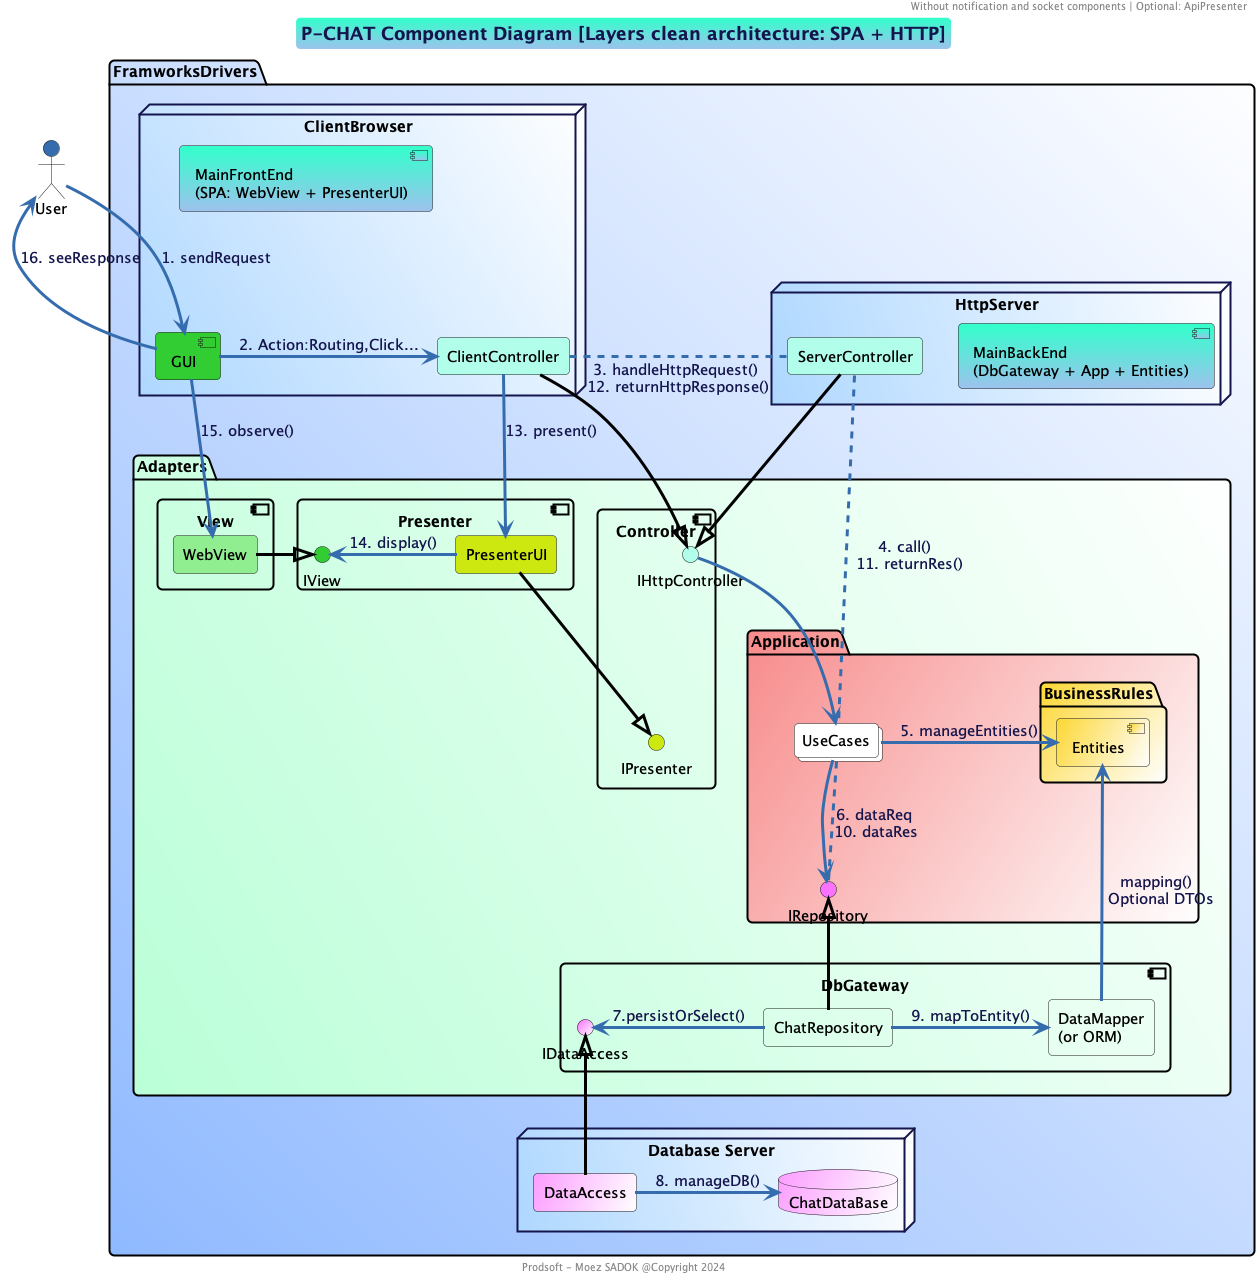

The diagram above was rendered by PlantUML. Its source (embedded in the PNG):
@startuml

!include prodsoft.wsd

title P-CHAT Component Diagram [Layers clean architecture: SPA + HTTP]
header  Without notification and socket components | Optional: ApiPresenter
footer Prodsoft - Moez SADOK @Copyright 2024

actor User $SECONDARY

package "FramworksDrivers" #90baff\White;line:Black;line.bold {

    node "ClientBrowser" #afd8ff\White  {

        component [MainFrontEnd\n(SPA: WebView + PresenterUI)] as MainFrontEnd
        rectangle  ClientController $PRIMARY_LIGHT
        [GUI] #LimeGreen
        MainFrontEnd -[hidden]- GUI
    }

    package "Adapters" #baffd8\White;line:Black;line.bold {

        package "Application" #f88c8c/White;line:Black;line.bold {
            interface IRepository #fa72ff
            collections UseCases #White
            ' collections DTOs #White

            package "BusinessRules" #FDD835/White;line:Black;line.bold {
                [Entities] #FDD835/White
            }

        }

        component "DbGateway" #transparent;line:Black;line.bold {
            interface IDataAccess #fa72ff/White
            rectangle ChatRepository #transparent
            rectangle "DataMapper\n(or ORM)" as DataMapper #transparent
        }

        component Controller #transparent;line:Black;line.bold{
            interface IHttpController  $PRIMARY_LIGHT
            interface IPresenter #CDE711
        }

        component Presenter #transparent;line:Black;line.bold{
            interface IView #LimeGreen
            rectangle PresenterUI #CDE711
        }

        component View #transparent;line:Black;line.bold{
            rectangle  WebView #LightGreen
        }
    }

    node "HttpServer" #afd8ff\White {
        component [MainBackEnd\n(DbGateway + App + Entities)] as MainBackEnd
        rectangle ServerController  $PRIMARY_LIGHT
    }

    node "Database Server" #afd8ff\White {
        database ChatDataBase #fc9eff/White
        rectangle DataAccess #fc9eff/White
    }

}

Application -left[hidden]- IHttpController

User -right-> GUI : 1. sendRequest
GUI -right-> ClientController : 2. Action:Routing,Click...
ClientController .right. ServerController : 3. handleHttpRequest() \n12. returnHttpResponse()
ServerController .down. UseCases : 4. call() \n 11. returnRes()
IHttpController -down-> UseCases
UseCases -right-> Entities  : 5. manageEntities()
ServerController -down-|>  IHttpController #Black

IRepository .up. UseCases : 6. dataReq \n10. dataRes
IRepository <-up- UseCases
ChatRepository  -up-|>  IRepository #Black
ChatRepository -left-> IDataAccess : 7.persistOrSelect()
ChatRepository -right-> DataMapper : 9. mapToEntity()
DataAccess -up-|> IDataAccess #Black
DataAccess -right-> ChatDataBase : 8. manageDB()
DataMapper -up-> Entities: mapping() \n Optional DTOs


PresenterUI --|>  IPresenter #Black
WebView -right-|> IView #Black
ClientController -down-|>  IHttpController #Black
ClientController --> PresenterUI  : 13. present()
IView <-right- PresenterUI : 14. display()
GUI -down-> WebView : 15. observe()
GUI  -up-> User : 16. seeResponse
IPresenter  -up[hidden]- IHttpController

' MainBackEnd -down-> Adapters : instanciate()
' MainBackEnd -down-> Application : instanciate()
' MainBackEnd -down-> BusinessRules : instanciate()

' MainFrontEnd -down-> View : instanciate()
' MainFrontEnd -down-> Presenter : instanciate()

' Using DTOs (to-check)
' collections DTOs #White (inside Application)
' DataMapper -up[hidden]-> Application
' DataMapper -up-> DTOs : useForMapping()
' DTOs -up-> Entities

@enduml